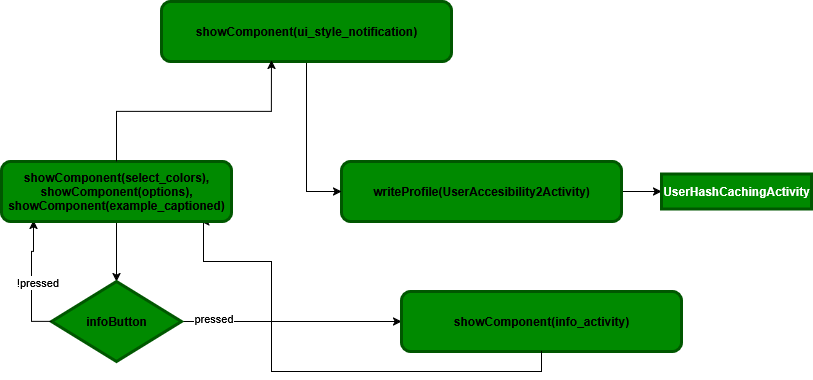

The diagram above was exported from draw.io. Its source (the exported page's mxGraphModel, read from the mxfile embedded in the PNG):
<mxGraphModel dx="1426" dy="799" grid="1" gridSize="10" guides="1" tooltips="1" connect="1" arrows="1" fold="1" page="1" pageScale="1" pageWidth="850" pageHeight="1100" math="0" shadow="0">
  <root>
    <mxCell id="0" />
    <mxCell id="1" parent="0" />
    <mxCell id="M-OCtTH1IcJNEHgdnOgV-1" value="" style="edgeStyle=orthogonalEdgeStyle;rounded=0;orthogonalLoop=1;jettySize=auto;html=1;" edge="1" parent="1" target="M-OCtTH1IcJNEHgdnOgV-8">
      <mxGeometry relative="1" as="geometry">
        <mxPoint x="135" y="430" as="sourcePoint" />
      </mxGeometry>
    </mxCell>
    <mxCell id="M-OCtTH1IcJNEHgdnOgV-3" value="" style="edgeStyle=orthogonalEdgeStyle;rounded=0;orthogonalLoop=1;jettySize=auto;html=1;" edge="1" parent="1" source="M-OCtTH1IcJNEHgdnOgV-4" target="M-OCtTH1IcJNEHgdnOgV-5">
      <mxGeometry relative="1" as="geometry" />
    </mxCell>
    <mxCell id="M-OCtTH1IcJNEHgdnOgV-4" value="writeProfile(UserAccesibility2Activity)" style="rounded=1;whiteSpace=wrap;html=1;fillColor=#008a00;fontColor=light-dark(#000000,#FFFFFF);strokeColor=light-dark(#005700,#000000);strokeWidth=3;fontStyle=1" vertex="1" parent="1">
      <mxGeometry x="360" y="370" width="280" height="60" as="geometry" />
    </mxCell>
    <mxCell id="M-OCtTH1IcJNEHgdnOgV-5" value="UserHashCachingActivity" style="rounded=0;whiteSpace=wrap;html=1;fillColor=#008a00;fontColor=light-dark(#FFFFFF,#FFFFFF);strokeColor=light-dark(#005700,#000000);strokeWidth=3;fontStyle=1" vertex="1" parent="1">
      <mxGeometry x="680" y="382.5" width="150" height="35" as="geometry" />
    </mxCell>
    <mxCell id="M-OCtTH1IcJNEHgdnOgV-6" value="" style="edgeStyle=orthogonalEdgeStyle;rounded=0;orthogonalLoop=1;jettySize=auto;html=1;" edge="1" parent="1" source="M-OCtTH1IcJNEHgdnOgV-8" target="M-OCtTH1IcJNEHgdnOgV-9">
      <mxGeometry relative="1" as="geometry" />
    </mxCell>
    <mxCell id="M-OCtTH1IcJNEHgdnOgV-7" value="pressed" style="edgeLabel;html=1;align=center;verticalAlign=middle;resizable=0;points=[];" vertex="1" connectable="0" parent="M-OCtTH1IcJNEHgdnOgV-6">
      <mxGeometry x="-0.72" y="4" relative="1" as="geometry">
        <mxPoint as="offset" />
      </mxGeometry>
    </mxCell>
    <mxCell id="M-OCtTH1IcJNEHgdnOgV-8" value="infoButton" style="rhombus;whiteSpace=wrap;html=1;fillColor=#008a00;fontColor=light-dark(#000000,#FFFFFF);strokeColor=light-dark(#005700,#000000);strokeWidth=3;fontStyle=1" vertex="1" parent="1">
      <mxGeometry x="70" y="490" width="130" height="80" as="geometry" />
    </mxCell>
    <mxCell id="M-OCtTH1IcJNEHgdnOgV-9" value="showComponent(info_activity)" style="rounded=1;whiteSpace=wrap;html=1;fillColor=#008a00;fontColor=light-dark(#000000,#FFFFFF);strokeColor=light-dark(#005700,#000000);strokeWidth=3;fontStyle=1" vertex="1" parent="1">
      <mxGeometry x="420" y="500" width="280" height="60" as="geometry" />
    </mxCell>
    <mxCell id="M-OCtTH1IcJNEHgdnOgV-10" style="edgeStyle=orthogonalEdgeStyle;rounded=0;orthogonalLoop=1;jettySize=auto;html=1;entryX=0.105;entryY=0.983;entryDx=0;entryDy=0;entryPerimeter=0;exitX=0;exitY=0.5;exitDx=0;exitDy=0;" edge="1" parent="1" source="M-OCtTH1IcJNEHgdnOgV-8">
      <mxGeometry relative="1" as="geometry">
        <mxPoint x="52" y="429" as="targetPoint" />
      </mxGeometry>
    </mxCell>
    <mxCell id="M-OCtTH1IcJNEHgdnOgV-11" value="!pressed" style="edgeLabel;html=1;align=center;verticalAlign=middle;resizable=0;points=[];" vertex="1" connectable="0" parent="M-OCtTH1IcJNEHgdnOgV-10">
      <mxGeometry x="-0.0253" y="-5" relative="1" as="geometry">
        <mxPoint as="offset" />
      </mxGeometry>
    </mxCell>
    <mxCell id="M-OCtTH1IcJNEHgdnOgV-12" style="edgeStyle=orthogonalEdgeStyle;rounded=0;orthogonalLoop=1;jettySize=auto;html=1;entryX=0.867;entryY=1;entryDx=0;entryDy=0;entryPerimeter=0;exitX=0.5;exitY=1;exitDx=0;exitDy=0;" edge="1" parent="1" source="M-OCtTH1IcJNEHgdnOgV-9" target="M-OCtTH1IcJNEHgdnOgV-13">
      <mxGeometry relative="1" as="geometry">
        <mxPoint x="222" y="427" as="targetPoint" />
        <Array as="points">
          <mxPoint x="560" y="580" />
          <mxPoint x="290" y="580" />
          <mxPoint x="290" y="470" />
          <mxPoint x="222" y="470" />
        </Array>
      </mxGeometry>
    </mxCell>
    <mxCell id="M-OCtTH1IcJNEHgdnOgV-13" value="&lt;div&gt;showComponent(select_colors),&lt;/div&gt;&lt;div&gt;showComponent(options),&lt;/div&gt;&lt;div&gt;showComponent(example_captioned)&lt;/div&gt;" style="rounded=1;whiteSpace=wrap;html=1;fillColor=#008a00;fontColor=light-dark(#000000,#FFFFFF);strokeColor=light-dark(#005700,#000000);strokeWidth=3;fontStyle=1" vertex="1" parent="1">
      <mxGeometry x="20" y="370" width="230" height="60" as="geometry" />
    </mxCell>
    <mxCell id="M-OCtTH1IcJNEHgdnOgV-16" style="edgeStyle=orthogonalEdgeStyle;rounded=0;orthogonalLoop=1;jettySize=auto;html=1;entryX=0;entryY=0.5;entryDx=0;entryDy=0;" edge="1" parent="1" source="M-OCtTH1IcJNEHgdnOgV-14" target="M-OCtTH1IcJNEHgdnOgV-4">
      <mxGeometry relative="1" as="geometry" />
    </mxCell>
    <mxCell id="M-OCtTH1IcJNEHgdnOgV-14" value="showComponent(ui_style_notification)" style="rounded=1;whiteSpace=wrap;html=1;fillColor=#008a00;fontColor=light-dark(#000000,#FFFFFF);strokeColor=light-dark(#005700,#000000);strokeWidth=3;fontStyle=1" vertex="1" parent="1">
      <mxGeometry x="180" y="210" width="290" height="60" as="geometry" />
    </mxCell>
    <mxCell id="M-OCtTH1IcJNEHgdnOgV-15" style="edgeStyle=orthogonalEdgeStyle;rounded=0;orthogonalLoop=1;jettySize=auto;html=1;entryX=0.379;entryY=0.983;entryDx=0;entryDy=0;entryPerimeter=0;" edge="1" parent="1" source="M-OCtTH1IcJNEHgdnOgV-13" target="M-OCtTH1IcJNEHgdnOgV-14">
      <mxGeometry relative="1" as="geometry" />
    </mxCell>
  </root>
</mxGraphModel>